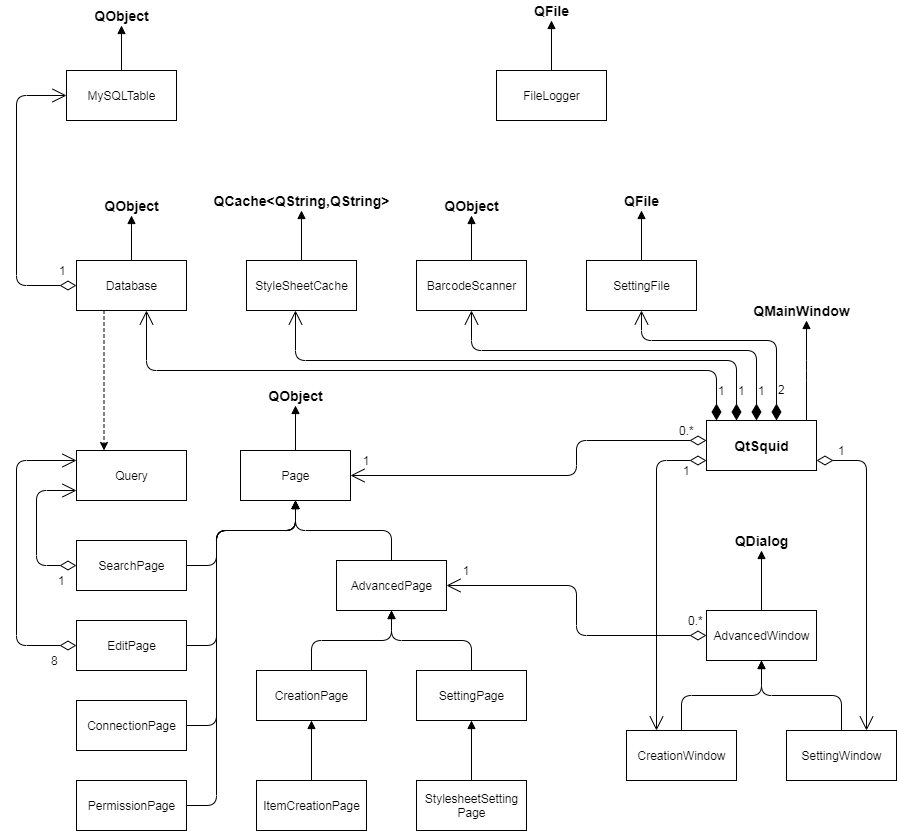

The diagram above was exported from draw.io. Its source (the exported page's mxGraphModel, read from the mxfile embedded in the PNG):
<mxGraphModel dx="1360" dy="802" grid="1" gridSize="10" guides="1" tooltips="1" connect="1" arrows="1" fold="1" page="1" pageScale="1" pageWidth="827" pageHeight="1169" math="0" shadow="0">
  <root>
    <mxCell id="0" />
    <mxCell id="1" parent="0" />
    <mxCell id="uALh1-7SYRSYtZEztb28-9" style="edgeStyle=orthogonalEdgeStyle;rounded=1;orthogonalLoop=1;jettySize=auto;html=1;exitX=0.5;exitY=0;exitDx=0;exitDy=0;fontSize=14;endArrow=block;endFill=1;" parent="1" source="uALh1-7SYRSYtZEztb28-1" target="uALh1-7SYRSYtZEztb28-8" edge="1">
      <mxGeometry relative="1" as="geometry" />
    </mxCell>
    <mxCell id="uALh1-7SYRSYtZEztb28-1" value="AdvancedWindow" style="html=1;" parent="1" vertex="1">
      <mxGeometry x="720" y="810" width="110" height="50" as="geometry" />
    </mxCell>
    <mxCell id="uALh1-7SYRSYtZEztb28-5" style="edgeStyle=orthogonalEdgeStyle;rounded=1;orthogonalLoop=1;jettySize=auto;html=1;exitX=0.5;exitY=0;exitDx=0;exitDy=0;endArrow=block;endFill=1;" parent="1" source="uALh1-7SYRSYtZEztb28-2" target="uALh1-7SYRSYtZEztb28-1" edge="1">
      <mxGeometry relative="1" as="geometry" />
    </mxCell>
    <mxCell id="uALh1-7SYRSYtZEztb28-2" value="CreationWindow" style="html=1;" parent="1" vertex="1">
      <mxGeometry x="640" y="930" width="110" height="50" as="geometry" />
    </mxCell>
    <mxCell id="uALh1-7SYRSYtZEztb28-6" style="edgeStyle=orthogonalEdgeStyle;rounded=1;orthogonalLoop=1;jettySize=auto;html=1;exitX=0.5;exitY=0;exitDx=0;exitDy=0;endArrow=block;endFill=1;" parent="1" source="uALh1-7SYRSYtZEztb28-3" target="uALh1-7SYRSYtZEztb28-1" edge="1">
      <mxGeometry relative="1" as="geometry" />
    </mxCell>
    <mxCell id="uALh1-7SYRSYtZEztb28-3" value="SettingWindow" style="html=1;" parent="1" vertex="1">
      <mxGeometry x="800" y="930" width="110" height="50" as="geometry" />
    </mxCell>
    <mxCell id="uALh1-7SYRSYtZEztb28-8" value="QDialog" style="text;html=1;align=center;verticalAlign=middle;resizable=0;points=[];autosize=1;fontStyle=1;fontSize=14;" parent="1" vertex="1">
      <mxGeometry x="740" y="730" width="70" height="20" as="geometry" />
    </mxCell>
    <mxCell id="uALh1-7SYRSYtZEztb28-12" style="edgeStyle=orthogonalEdgeStyle;rounded=1;orthogonalLoop=1;jettySize=auto;html=1;fontSize=12;strokeWidth=1;endArrow=block;endFill=1;" parent="1" source="uALh1-7SYRSYtZEztb28-10" target="uALh1-7SYRSYtZEztb28-11" edge="1">
      <mxGeometry relative="1" as="geometry">
        <Array as="points">
          <mxPoint x="820" y="570" />
          <mxPoint x="820" y="570" />
        </Array>
      </mxGeometry>
    </mxCell>
    <mxCell id="uALh1-7SYRSYtZEztb28-10" value="QtSquid" style="html=1;fontSize=14;fontStyle=1" parent="1" vertex="1">
      <mxGeometry x="720" y="620" width="110" height="50" as="geometry" />
    </mxCell>
    <mxCell id="uALh1-7SYRSYtZEztb28-11" value="QMainWindow" style="text;html=1;align=center;verticalAlign=middle;resizable=0;points=[];autosize=1;fontStyle=1;fontSize=14;" parent="1" vertex="1">
      <mxGeometry x="760" y="500" width="110" height="20" as="geometry" />
    </mxCell>
    <mxCell id="uALh1-7SYRSYtZEztb28-15" style="edgeStyle=orthogonalEdgeStyle;rounded=1;orthogonalLoop=1;jettySize=auto;html=1;exitX=0.5;exitY=0;exitDx=0;exitDy=0;fontSize=12;endArrow=block;endFill=1;" parent="1" source="uALh1-7SYRSYtZEztb28-13" target="uALh1-7SYRSYtZEztb28-14" edge="1">
      <mxGeometry relative="1" as="geometry" />
    </mxCell>
    <mxCell id="uALh1-7SYRSYtZEztb28-13" value="StyleSheetCache" style="html=1;fontSize=12;" parent="1" vertex="1">
      <mxGeometry x="260" y="460" width="110" height="50" as="geometry" />
    </mxCell>
    <mxCell id="uALh1-7SYRSYtZEztb28-14" value="QCache&amp;lt;QString,QString&amp;gt;" style="text;html=1;align=center;verticalAlign=middle;resizable=0;points=[];autosize=1;fontStyle=1;fontSize=14;" parent="1" vertex="1">
      <mxGeometry x="220" y="390" width="190" height="20" as="geometry" />
    </mxCell>
    <mxCell id="uALh1-7SYRSYtZEztb28-18" style="edgeStyle=orthogonalEdgeStyle;rounded=1;orthogonalLoop=1;jettySize=auto;html=1;exitX=0.5;exitY=0;exitDx=0;exitDy=0;fontSize=12;endArrow=block;endFill=1;" parent="1" source="uALh1-7SYRSYtZEztb28-16" target="uALh1-7SYRSYtZEztb28-17" edge="1">
      <mxGeometry relative="1" as="geometry" />
    </mxCell>
    <mxCell id="uALh1-7SYRSYtZEztb28-16" value="FileLogger" style="html=1;fontSize=12;" parent="1" vertex="1">
      <mxGeometry x="510" y="270" width="110" height="50" as="geometry" />
    </mxCell>
    <mxCell id="uALh1-7SYRSYtZEztb28-17" value="QFile" style="text;html=1;align=center;verticalAlign=middle;resizable=0;points=[];autosize=1;fontStyle=1;fontSize=14;" parent="1" vertex="1">
      <mxGeometry x="540" y="200" width="50" height="20" as="geometry" />
    </mxCell>
    <mxCell id="uALh1-7SYRSYtZEztb28-19" style="edgeStyle=orthogonalEdgeStyle;rounded=1;orthogonalLoop=1;jettySize=auto;html=1;exitX=0.5;exitY=0;exitDx=0;exitDy=0;fontSize=12;endArrow=block;endFill=1;" parent="1" source="uALh1-7SYRSYtZEztb28-20" target="uALh1-7SYRSYtZEztb28-21" edge="1">
      <mxGeometry relative="1" as="geometry" />
    </mxCell>
    <mxCell id="uALh1-7SYRSYtZEztb28-20" value="SettingFile" style="html=1;fontSize=12;" parent="1" vertex="1">
      <mxGeometry x="600" y="460" width="110" height="50" as="geometry" />
    </mxCell>
    <mxCell id="uALh1-7SYRSYtZEztb28-21" value="QFile" style="text;html=1;align=center;verticalAlign=middle;resizable=0;points=[];autosize=1;fontStyle=1;fontSize=14;" parent="1" vertex="1">
      <mxGeometry x="630" y="390" width="50" height="20" as="geometry" />
    </mxCell>
    <mxCell id="uALh1-7SYRSYtZEztb28-24" style="edgeStyle=orthogonalEdgeStyle;rounded=1;orthogonalLoop=1;jettySize=auto;html=1;exitX=0.5;exitY=0;exitDx=0;exitDy=0;fontSize=12;endArrow=block;endFill=1;" parent="1" source="uALh1-7SYRSYtZEztb28-22" target="uALh1-7SYRSYtZEztb28-23" edge="1">
      <mxGeometry relative="1" as="geometry" />
    </mxCell>
    <mxCell id="uALh1-7SYRSYtZEztb28-22" value="Page" style="html=1;fontSize=12;" parent="1" vertex="1">
      <mxGeometry x="254" y="650" width="110" height="50" as="geometry" />
    </mxCell>
    <mxCell id="uALh1-7SYRSYtZEztb28-23" value="QObject" style="text;html=1;align=center;verticalAlign=middle;resizable=0;points=[];autosize=1;fontStyle=1;fontSize=14;" parent="1" vertex="1">
      <mxGeometry x="274" y="585" width="70" height="20" as="geometry" />
    </mxCell>
    <mxCell id="uALh1-7SYRSYtZEztb28-26" style="edgeStyle=orthogonalEdgeStyle;rounded=1;orthogonalLoop=1;jettySize=auto;html=1;exitX=0.5;exitY=0;exitDx=0;exitDy=0;fontSize=12;" parent="1" source="uALh1-7SYRSYtZEztb28-25" target="uALh1-7SYRSYtZEztb28-22" edge="1">
      <mxGeometry relative="1" as="geometry">
        <mxPoint x="290" y="730" as="targetPoint" />
      </mxGeometry>
    </mxCell>
    <mxCell id="uALh1-7SYRSYtZEztb28-25" value="AdvancedPage" style="html=1;fontSize=12;" parent="1" vertex="1">
      <mxGeometry x="350" y="760" width="110" height="50" as="geometry" />
    </mxCell>
    <mxCell id="uALh1-7SYRSYtZEztb28-29" style="edgeStyle=orthogonalEdgeStyle;rounded=1;orthogonalLoop=1;jettySize=auto;html=1;exitX=0.5;exitY=0;exitDx=0;exitDy=0;fontSize=12;endArrow=block;endFill=1;" parent="1" source="uALh1-7SYRSYtZEztb28-27" target="uALh1-7SYRSYtZEztb28-25" edge="1">
      <mxGeometry relative="1" as="geometry" />
    </mxCell>
    <mxCell id="uALh1-7SYRSYtZEztb28-27" value="CreationPage" style="html=1;fontSize=12;" parent="1" vertex="1">
      <mxGeometry x="270" y="870" width="110" height="50" as="geometry" />
    </mxCell>
    <mxCell id="uALh1-7SYRSYtZEztb28-30" style="edgeStyle=orthogonalEdgeStyle;rounded=1;orthogonalLoop=1;jettySize=auto;html=1;exitX=0.5;exitY=0;exitDx=0;exitDy=0;fontSize=12;endArrow=block;endFill=1;" parent="1" source="uALh1-7SYRSYtZEztb28-28" target="uALh1-7SYRSYtZEztb28-25" edge="1">
      <mxGeometry relative="1" as="geometry" />
    </mxCell>
    <mxCell id="uALh1-7SYRSYtZEztb28-28" value="SettingPage" style="html=1;fontSize=12;" parent="1" vertex="1">
      <mxGeometry x="430" y="870" width="110" height="50" as="geometry" />
    </mxCell>
    <mxCell id="uALh1-7SYRSYtZEztb28-32" style="edgeStyle=orthogonalEdgeStyle;rounded=1;orthogonalLoop=1;jettySize=auto;html=1;exitX=0.5;exitY=0;exitDx=0;exitDy=0;fontSize=12;endArrow=block;endFill=1;" parent="1" source="uALh1-7SYRSYtZEztb28-31" target="uALh1-7SYRSYtZEztb28-27" edge="1">
      <mxGeometry relative="1" as="geometry" />
    </mxCell>
    <mxCell id="uALh1-7SYRSYtZEztb28-31" value="ItemCreationPage" style="html=1;fontSize=12;" parent="1" vertex="1">
      <mxGeometry x="270" y="980" width="110" height="50" as="geometry" />
    </mxCell>
    <mxCell id="uALh1-7SYRSYtZEztb28-34" style="edgeStyle=orthogonalEdgeStyle;rounded=1;orthogonalLoop=1;jettySize=auto;html=1;exitX=0.5;exitY=0;exitDx=0;exitDy=0;fontSize=12;endArrow=block;endFill=1;" parent="1" source="uALh1-7SYRSYtZEztb28-33" target="uALh1-7SYRSYtZEztb28-28" edge="1">
      <mxGeometry relative="1" as="geometry" />
    </mxCell>
    <mxCell id="uALh1-7SYRSYtZEztb28-33" value="StylesheetSetting&lt;br&gt;Page" style="html=1;fontSize=12;" parent="1" vertex="1">
      <mxGeometry x="430" y="980" width="110" height="50" as="geometry" />
    </mxCell>
    <mxCell id="uALh1-7SYRSYtZEztb28-41" style="edgeStyle=orthogonalEdgeStyle;rounded=1;orthogonalLoop=1;jettySize=auto;html=1;exitX=1;exitY=0.5;exitDx=0;exitDy=0;fontSize=12;endArrow=block;endFill=1;" parent="1" source="uALh1-7SYRSYtZEztb28-35" target="uALh1-7SYRSYtZEztb28-22" edge="1">
      <mxGeometry relative="1" as="geometry">
        <Array as="points">
          <mxPoint x="230" y="925" />
          <mxPoint x="230" y="730" />
          <mxPoint x="309" y="730" />
        </Array>
      </mxGeometry>
    </mxCell>
    <mxCell id="uALh1-7SYRSYtZEztb28-35" value="ConnectionPage" style="html=1;fontSize=12;" parent="1" vertex="1">
      <mxGeometry x="90" y="900" width="110" height="50" as="geometry" />
    </mxCell>
    <mxCell id="uALh1-7SYRSYtZEztb28-40" style="edgeStyle=orthogonalEdgeStyle;rounded=1;orthogonalLoop=1;jettySize=auto;html=1;exitX=1;exitY=0.5;exitDx=0;exitDy=0;fontSize=12;endArrow=block;endFill=1;" parent="1" source="uALh1-7SYRSYtZEztb28-36" target="uALh1-7SYRSYtZEztb28-22" edge="1">
      <mxGeometry relative="1" as="geometry">
        <Array as="points">
          <mxPoint x="230" y="845" />
          <mxPoint x="230" y="730" />
          <mxPoint x="309" y="730" />
        </Array>
      </mxGeometry>
    </mxCell>
    <mxCell id="uALh1-7SYRSYtZEztb28-36" value="EditPage" style="html=1;fontSize=12;" parent="1" vertex="1">
      <mxGeometry x="90" y="820" width="110" height="50" as="geometry" />
    </mxCell>
    <mxCell id="uALh1-7SYRSYtZEztb28-39" style="edgeStyle=orthogonalEdgeStyle;rounded=1;orthogonalLoop=1;jettySize=auto;html=1;exitX=1;exitY=0.5;exitDx=0;exitDy=0;fontSize=12;endArrow=block;endFill=1;" parent="1" source="uALh1-7SYRSYtZEztb28-37" target="uALh1-7SYRSYtZEztb28-22" edge="1">
      <mxGeometry relative="1" as="geometry">
        <Array as="points">
          <mxPoint x="230" y="765" />
          <mxPoint x="230" y="730" />
          <mxPoint x="309" y="730" />
        </Array>
      </mxGeometry>
    </mxCell>
    <mxCell id="uALh1-7SYRSYtZEztb28-37" value="SearchPage" style="html=1;fontSize=12;" parent="1" vertex="1">
      <mxGeometry x="90" y="740" width="110" height="50" as="geometry" />
    </mxCell>
    <mxCell id="uALh1-7SYRSYtZEztb28-42" style="edgeStyle=orthogonalEdgeStyle;rounded=1;orthogonalLoop=1;jettySize=auto;html=1;exitX=1;exitY=0.5;exitDx=0;exitDy=0;fontSize=12;endArrow=block;endFill=1;" parent="1" source="uALh1-7SYRSYtZEztb28-38" target="uALh1-7SYRSYtZEztb28-22" edge="1">
      <mxGeometry relative="1" as="geometry">
        <Array as="points">
          <mxPoint x="230" y="1005" />
          <mxPoint x="230" y="730" />
          <mxPoint x="309" y="730" />
        </Array>
      </mxGeometry>
    </mxCell>
    <mxCell id="uALh1-7SYRSYtZEztb28-38" value="PermissionPage" style="html=1;fontSize=12;" parent="1" vertex="1">
      <mxGeometry x="90" y="980" width="110" height="50" as="geometry" />
    </mxCell>
    <mxCell id="uALh1-7SYRSYtZEztb28-43" style="edgeStyle=orthogonalEdgeStyle;rounded=1;orthogonalLoop=1;jettySize=auto;html=1;exitX=0.5;exitY=0;exitDx=0;exitDy=0;fontSize=12;endArrow=block;endFill=1;" parent="1" source="uALh1-7SYRSYtZEztb28-44" target="uALh1-7SYRSYtZEztb28-45" edge="1">
      <mxGeometry relative="1" as="geometry" />
    </mxCell>
    <mxCell id="_WoXEiLAVLY2V5gCkt7i-1" style="edgeStyle=orthogonalEdgeStyle;rounded=0;orthogonalLoop=1;jettySize=auto;html=1;exitX=0.25;exitY=1;exitDx=0;exitDy=0;dashed=1;" parent="1" source="uALh1-7SYRSYtZEztb28-44" target="uALh1-7SYRSYtZEztb28-49" edge="1">
      <mxGeometry relative="1" as="geometry">
        <Array as="points">
          <mxPoint x="118" y="580" />
          <mxPoint x="118" y="580" />
        </Array>
      </mxGeometry>
    </mxCell>
    <mxCell id="uALh1-7SYRSYtZEztb28-44" value="Database" style="html=1;fontSize=12;" parent="1" vertex="1">
      <mxGeometry x="90" y="460" width="110" height="50" as="geometry" />
    </mxCell>
    <mxCell id="uALh1-7SYRSYtZEztb28-45" value="QObject" style="text;html=1;align=center;verticalAlign=middle;resizable=0;points=[];autosize=1;fontStyle=1;fontSize=14;" parent="1" vertex="1">
      <mxGeometry x="110" y="395" width="70" height="20" as="geometry" />
    </mxCell>
    <mxCell id="uALh1-7SYRSYtZEztb28-46" style="edgeStyle=orthogonalEdgeStyle;rounded=1;orthogonalLoop=1;jettySize=auto;html=1;exitX=0.5;exitY=0;exitDx=0;exitDy=0;fontSize=12;endArrow=block;endFill=1;" parent="1" source="uALh1-7SYRSYtZEztb28-47" target="uALh1-7SYRSYtZEztb28-48" edge="1">
      <mxGeometry relative="1" as="geometry" />
    </mxCell>
    <mxCell id="uALh1-7SYRSYtZEztb28-47" value="MySQLTable" style="html=1;fontSize=12;" parent="1" vertex="1">
      <mxGeometry x="80" y="270" width="110" height="50" as="geometry" />
    </mxCell>
    <mxCell id="uALh1-7SYRSYtZEztb28-48" value="QObject" style="text;html=1;align=center;verticalAlign=middle;resizable=0;points=[];autosize=1;fontStyle=1;fontSize=14;" parent="1" vertex="1">
      <mxGeometry x="100" y="205" width="70" height="20" as="geometry" />
    </mxCell>
    <mxCell id="uALh1-7SYRSYtZEztb28-49" value="Query" style="html=1;fontSize=12;" parent="1" vertex="1">
      <mxGeometry x="90" y="650" width="110" height="50" as="geometry" />
    </mxCell>
    <mxCell id="uALh1-7SYRSYtZEztb28-50" style="edgeStyle=orthogonalEdgeStyle;rounded=1;orthogonalLoop=1;jettySize=auto;html=1;exitX=0.5;exitY=0;exitDx=0;exitDy=0;fontSize=12;endArrow=block;endFill=1;" parent="1" source="uALh1-7SYRSYtZEztb28-51" target="uALh1-7SYRSYtZEztb28-52" edge="1">
      <mxGeometry relative="1" as="geometry" />
    </mxCell>
    <mxCell id="uALh1-7SYRSYtZEztb28-51" value="BarcodeScanner" style="html=1;fontSize=12;" parent="1" vertex="1">
      <mxGeometry x="430" y="460" width="110" height="50" as="geometry" />
    </mxCell>
    <mxCell id="uALh1-7SYRSYtZEztb28-52" value="QObject" style="text;html=1;align=center;verticalAlign=middle;resizable=0;points=[];autosize=1;fontStyle=1;fontSize=14;" parent="1" vertex="1">
      <mxGeometry x="450" y="395" width="70" height="20" as="geometry" />
    </mxCell>
    <mxCell id="uALh1-7SYRSYtZEztb28-68" value="1" style="endArrow=open;html=1;endSize=12;startArrow=diamondThin;startSize=14;startFill=0;edgeStyle=orthogonalEdgeStyle;align=left;verticalAlign=bottom;strokeWidth=1;fontSize=12;" parent="1" source="uALh1-7SYRSYtZEztb28-10" target="uALh1-7SYRSYtZEztb28-3" edge="1">
      <mxGeometry x="-0.875" relative="1" as="geometry">
        <mxPoint x="280" y="430" as="sourcePoint" />
        <mxPoint x="440" y="430" as="targetPoint" />
        <mxPoint as="offset" />
        <Array as="points">
          <mxPoint x="880" y="660" />
        </Array>
      </mxGeometry>
    </mxCell>
    <mxCell id="uALh1-7SYRSYtZEztb28-69" value="1" style="endArrow=open;html=1;endSize=12;startArrow=diamondThin;startSize=14;startFill=0;edgeStyle=orthogonalEdgeStyle;align=left;verticalAlign=bottom;strokeWidth=1;fontSize=12;" parent="1" source="uALh1-7SYRSYtZEztb28-10" target="uALh1-7SYRSYtZEztb28-2" edge="1">
      <mxGeometry x="-0.8437" y="20" relative="1" as="geometry">
        <mxPoint x="580" y="340" as="sourcePoint" />
        <mxPoint x="490" y="450" as="targetPoint" />
        <Array as="points">
          <mxPoint x="670" y="660" />
        </Array>
        <mxPoint as="offset" />
      </mxGeometry>
    </mxCell>
    <mxCell id="uALh1-7SYRSYtZEztb28-70" value="0.*" style="endArrow=open;html=1;endSize=12;startArrow=diamondThin;startSize=14;startFill=0;edgeStyle=orthogonalEdgeStyle;align=left;verticalAlign=bottom;strokeWidth=1;fontSize=12;" parent="1" source="uALh1-7SYRSYtZEztb28-10" target="uALh1-7SYRSYtZEztb28-22" edge="1">
      <mxGeometry x="-0.8465" relative="1" as="geometry">
        <mxPoint x="280" y="530" as="sourcePoint" />
        <mxPoint x="440" y="530" as="targetPoint" />
        <Array as="points">
          <mxPoint x="590" y="640" />
          <mxPoint x="590" y="675" />
        </Array>
        <mxPoint x="1" as="offset" />
      </mxGeometry>
    </mxCell>
    <mxCell id="uALh1-7SYRSYtZEztb28-72" value="0.*" style="endArrow=open;html=1;endSize=12;startArrow=diamondThin;startSize=14;startFill=0;edgeStyle=orthogonalEdgeStyle;align=left;verticalAlign=bottom;strokeWidth=1;fontSize=12;" parent="1" source="uALh1-7SYRSYtZEztb28-1" target="uALh1-7SYRSYtZEztb28-25" edge="1">
      <mxGeometry x="-0.1294" y="-110" relative="1" as="geometry">
        <mxPoint x="280" y="730" as="sourcePoint" />
        <mxPoint x="550" y="730" as="targetPoint" />
        <Array as="points">
          <mxPoint x="590" y="835" />
          <mxPoint x="590" y="785" />
        </Array>
        <mxPoint as="offset" />
      </mxGeometry>
    </mxCell>
    <mxCell id="uALh1-7SYRSYtZEztb28-74" value="1" style="endArrow=open;html=1;endSize=12;startArrow=diamondThin;startSize=14;startFill=1;edgeStyle=orthogonalEdgeStyle;align=left;verticalAlign=bottom;strokeWidth=1;fontSize=12;" parent="1" source="uALh1-7SYRSYtZEztb28-10" target="uALh1-7SYRSYtZEztb28-13" edge="1">
      <mxGeometry x="-0.9261" relative="1" as="geometry">
        <mxPoint x="280" y="510" as="sourcePoint" />
        <mxPoint x="440" y="510" as="targetPoint" />
        <Array as="points">
          <mxPoint x="750" y="560" />
          <mxPoint x="309" y="560" />
        </Array>
        <mxPoint as="offset" />
      </mxGeometry>
    </mxCell>
    <mxCell id="uALh1-7SYRSYtZEztb28-76" value="1" style="endArrow=open;html=1;endSize=12;startArrow=diamondThin;startSize=14;startFill=1;edgeStyle=orthogonalEdgeStyle;align=left;verticalAlign=bottom;strokeWidth=1;fontSize=12;" parent="1" source="uALh1-7SYRSYtZEztb28-10" target="uALh1-7SYRSYtZEztb28-51" edge="1">
      <mxGeometry x="-0.8974" relative="1" as="geometry">
        <mxPoint x="280" y="310" as="sourcePoint" />
        <mxPoint x="440" y="310" as="targetPoint" />
        <Array as="points">
          <mxPoint x="770" y="550" />
          <mxPoint x="485" y="550" />
        </Array>
        <mxPoint as="offset" />
      </mxGeometry>
    </mxCell>
    <mxCell id="uALh1-7SYRSYtZEztb28-77" value="1" style="endArrow=open;html=1;endSize=12;startArrow=diamondThin;startSize=14;startFill=1;edgeStyle=orthogonalEdgeStyle;align=left;verticalAlign=bottom;strokeWidth=1;fontSize=12;" parent="1" source="uALh1-7SYRSYtZEztb28-10" target="uALh1-7SYRSYtZEztb28-44" edge="1">
      <mxGeometry x="-0.9403" relative="1" as="geometry">
        <mxPoint x="280" y="410" as="sourcePoint" />
        <mxPoint x="440" y="410" as="targetPoint" />
        <Array as="points">
          <mxPoint x="730" y="570" />
          <mxPoint x="160" y="570" />
        </Array>
        <mxPoint as="offset" />
      </mxGeometry>
    </mxCell>
    <mxCell id="uALh1-7SYRSYtZEztb28-78" value="2" style="endArrow=open;html=1;endSize=12;startArrow=diamondThin;startSize=14;startFill=1;edgeStyle=orthogonalEdgeStyle;align=left;verticalAlign=bottom;strokeWidth=1;fontSize=12;" parent="1" source="uALh1-7SYRSYtZEztb28-10" target="uALh1-7SYRSYtZEztb28-20" edge="1">
      <mxGeometry x="-0.8298" relative="1" as="geometry">
        <mxPoint x="280" y="610" as="sourcePoint" />
        <mxPoint x="440" y="610" as="targetPoint" />
        <Array as="points">
          <mxPoint x="790" y="540" />
          <mxPoint x="655" y="540" />
        </Array>
        <mxPoint as="offset" />
      </mxGeometry>
    </mxCell>
    <mxCell id="uALh1-7SYRSYtZEztb28-79" value="1" style="endArrow=open;html=1;endSize=12;startArrow=diamondThin;startSize=14;startFill=0;edgeStyle=orthogonalEdgeStyle;align=left;verticalAlign=bottom;strokeWidth=1;fontSize=12;" parent="1" source="uALh1-7SYRSYtZEztb28-37" target="uALh1-7SYRSYtZEztb28-49" edge="1">
      <mxGeometry x="-0.7418" y="25" relative="1" as="geometry">
        <mxPoint x="140" y="820" as="sourcePoint" />
        <mxPoint x="300" y="820" as="targetPoint" />
        <mxPoint as="offset" />
        <Array as="points">
          <mxPoint x="50" y="765" />
          <mxPoint x="50" y="690" />
        </Array>
      </mxGeometry>
    </mxCell>
    <mxCell id="uALh1-7SYRSYtZEztb28-80" value="8" style="endArrow=open;html=1;endSize=12;startArrow=diamondThin;startSize=14;startFill=0;edgeStyle=orthogonalEdgeStyle;align=left;verticalAlign=bottom;strokeWidth=1;fontSize=12;" parent="1" source="uALh1-7SYRSYtZEztb28-36" target="uALh1-7SYRSYtZEztb28-49" edge="1">
      <mxGeometry x="-0.8261" y="25" relative="1" as="geometry">
        <mxPoint x="140" y="820" as="sourcePoint" />
        <mxPoint x="300" y="820" as="targetPoint" />
        <Array as="points">
          <mxPoint x="30" y="845" />
          <mxPoint x="30" y="660" />
        </Array>
        <mxPoint as="offset" />
      </mxGeometry>
    </mxCell>
    <mxCell id="uALh1-7SYRSYtZEztb28-81" value="1" style="endArrow=open;html=1;endSize=12;startArrow=diamondThin;startSize=14;startFill=0;edgeStyle=orthogonalEdgeStyle;align=left;verticalAlign=bottom;strokeWidth=1;fontSize=12;" parent="1" source="uALh1-7SYRSYtZEztb28-44" target="uALh1-7SYRSYtZEztb28-47" edge="1">
      <mxGeometry x="-0.871" y="-5" relative="1" as="geometry">
        <mxPoint x="430" y="235" as="sourcePoint" />
        <mxPoint x="590" y="235" as="targetPoint" />
        <Array as="points">
          <mxPoint x="30" y="485" />
          <mxPoint x="30" y="295" />
        </Array>
        <mxPoint as="offset" />
      </mxGeometry>
    </mxCell>
    <mxCell id="_WoXEiLAVLY2V5gCkt7i-4" value="1" style="text;html=1;strokeColor=none;fillColor=none;align=center;verticalAlign=middle;whiteSpace=wrap;rounded=0;" parent="1" vertex="1">
      <mxGeometry x="370" y="650" width="20" height="20" as="geometry" />
    </mxCell>
    <mxCell id="_WoXEiLAVLY2V5gCkt7i-5" value="1" style="text;html=1;strokeColor=none;fillColor=none;align=center;verticalAlign=middle;whiteSpace=wrap;rounded=0;" parent="1" vertex="1">
      <mxGeometry x="470" y="760" width="20" height="20" as="geometry" />
    </mxCell>
  </root>
</mxGraphModel>